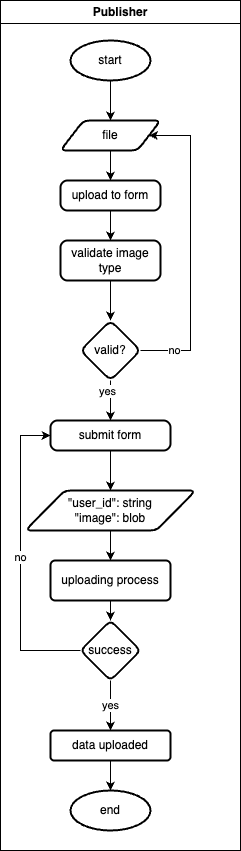

The diagram above was exported from draw.io. Its source (the exported page's mxGraphModel, read from the mxfile embedded in the PNG):
<mxGraphModel dx="1188" dy="829" grid="1" gridSize="10" guides="1" tooltips="1" connect="1" arrows="1" fold="1" page="1" pageScale="1" pageWidth="850" pageHeight="1100" math="0" shadow="0">
  <root>
    <mxCell id="0" />
    <mxCell id="1" parent="0" />
    <mxCell id="2" value="Publisher" style="swimlane;whiteSpace=wrap;html=1;" vertex="1" parent="1">
      <mxGeometry x="70" y="40" width="240" height="850" as="geometry" />
    </mxCell>
    <mxCell id="3" value="" style="edgeStyle=orthogonalEdgeStyle;rounded=0;orthogonalLoop=1;jettySize=auto;html=1;entryX=0.5;entryY=0;entryDx=0;entryDy=0;" edge="1" parent="2" source="4" target="19">
      <mxGeometry relative="1" as="geometry">
        <mxPoint x="110" y="120" as="targetPoint" />
      </mxGeometry>
    </mxCell>
    <mxCell id="4" value="start" style="strokeWidth=2;html=1;shape=mxgraph.flowchart.start_1;whiteSpace=wrap;" vertex="1" parent="2">
      <mxGeometry x="70" y="40" width="80" height="40" as="geometry" />
    </mxCell>
    <mxCell id="5" value="" style="edgeStyle=orthogonalEdgeStyle;rounded=0;orthogonalLoop=1;jettySize=auto;html=1;exitX=0.5;exitY=1;exitDx=0;exitDy=0;" edge="1" parent="2" source="19" target="7">
      <mxGeometry relative="1" as="geometry">
        <mxPoint x="110" y="160" as="sourcePoint" />
      </mxGeometry>
    </mxCell>
    <mxCell id="6" value="" style="edgeStyle=orthogonalEdgeStyle;rounded=0;orthogonalLoop=1;jettySize=auto;html=1;" edge="1" parent="2" source="7" target="9">
      <mxGeometry relative="1" as="geometry" />
    </mxCell>
    <mxCell id="7" value="upload to form" style="rounded=1;whiteSpace=wrap;html=1;absoluteArcSize=1;arcSize=14;strokeWidth=2;" vertex="1" parent="2">
      <mxGeometry x="60" y="180" width="100" height="30" as="geometry" />
    </mxCell>
    <mxCell id="8" value="" style="edgeStyle=orthogonalEdgeStyle;rounded=0;orthogonalLoop=1;jettySize=auto;html=1;" edge="1" parent="2" source="9" target="14">
      <mxGeometry relative="1" as="geometry" />
    </mxCell>
    <mxCell id="9" value="validate image type" style="rounded=1;whiteSpace=wrap;html=1;absoluteArcSize=1;arcSize=14;strokeWidth=2;" vertex="1" parent="2">
      <mxGeometry x="60" y="240" width="100" height="40" as="geometry" />
    </mxCell>
    <mxCell id="10" style="edgeStyle=orthogonalEdgeStyle;rounded=0;orthogonalLoop=1;jettySize=auto;html=1;entryX=1;entryY=0.5;entryDx=0;entryDy=0;exitX=1;exitY=0.5;exitDx=0;exitDy=0;" edge="1" parent="2" source="14" target="19">
      <mxGeometry relative="1" as="geometry">
        <mxPoint x="160" y="140" as="targetPoint" />
        <Array as="points">
          <mxPoint x="190" y="350" />
          <mxPoint x="190" y="135" />
        </Array>
      </mxGeometry>
    </mxCell>
    <mxCell id="11" value="no" style="edgeLabel;html=1;align=center;verticalAlign=middle;resizable=0;points=[];" vertex="1" connectable="0" parent="10">
      <mxGeometry x="-0.7837" y="-1" relative="1" as="geometry">
        <mxPoint y="-2" as="offset" />
      </mxGeometry>
    </mxCell>
    <mxCell id="12" value="" style="edgeStyle=orthogonalEdgeStyle;rounded=0;orthogonalLoop=1;jettySize=auto;html=1;" edge="1" parent="2" source="14" target="16">
      <mxGeometry relative="1" as="geometry" />
    </mxCell>
    <mxCell id="13" value="yes" style="edgeLabel;html=1;align=center;verticalAlign=middle;resizable=0;points=[];" vertex="1" connectable="0" parent="12">
      <mxGeometry x="-0.5" y="-4" relative="1" as="geometry">
        <mxPoint as="offset" />
      </mxGeometry>
    </mxCell>
    <mxCell id="14" value="valid?" style="rhombus;whiteSpace=wrap;html=1;rounded=1;absoluteArcSize=1;arcSize=14;strokeWidth=2;" vertex="1" parent="2">
      <mxGeometry x="80" y="320" width="60" height="60" as="geometry" />
    </mxCell>
    <mxCell id="15" style="edgeStyle=orthogonalEdgeStyle;rounded=0;orthogonalLoop=1;jettySize=auto;html=1;entryX=0.5;entryY=0;entryDx=0;entryDy=0;" edge="1" parent="2" source="16" target="18">
      <mxGeometry relative="1" as="geometry" />
    </mxCell>
    <mxCell id="16" value="submit form" style="whiteSpace=wrap;html=1;rounded=1;absoluteArcSize=1;arcSize=14;strokeWidth=2;" vertex="1" parent="2">
      <mxGeometry x="50" y="420" width="120" height="30" as="geometry" />
    </mxCell>
    <mxCell id="17" value="" style="edgeStyle=orthogonalEdgeStyle;rounded=0;orthogonalLoop=1;jettySize=auto;html=1;" edge="1" parent="2" source="18" target="21">
      <mxGeometry relative="1" as="geometry" />
    </mxCell>
    <mxCell id="18" value="&lt;div style=&quot;&quot;&gt;&lt;span style=&quot;background-color: transparent; color: light-dark(rgb(0, 0, 0), rgb(255, 255, 255));&quot;&gt;&quot;user_id&quot;: string&lt;/span&gt;&lt;/div&gt;&lt;div&gt;&quot;image&quot;: blob&lt;/div&gt;" style="shape=parallelogram;html=1;strokeWidth=2;perimeter=parallelogramPerimeter;whiteSpace=wrap;rounded=1;arcSize=12;size=0.23;align=center;spacingLeft=0;spacing=0;" vertex="1" parent="2">
      <mxGeometry x="25" y="490" width="170" height="40" as="geometry" />
    </mxCell>
    <mxCell id="19" value="file" style="shape=parallelogram;html=1;strokeWidth=2;perimeter=parallelogramPerimeter;whiteSpace=wrap;rounded=1;arcSize=12;size=0.23;" vertex="1" parent="2">
      <mxGeometry x="60" y="120" width="100" height="30" as="geometry" />
    </mxCell>
    <mxCell id="20" value="" style="edgeStyle=orthogonalEdgeStyle;rounded=0;orthogonalLoop=1;jettySize=auto;html=1;" edge="1" parent="2" source="21" target="24">
      <mxGeometry relative="1" as="geometry" />
    </mxCell>
    <mxCell id="21" value="uploading process" style="whiteSpace=wrap;html=1;strokeWidth=2;rounded=1;arcSize=12;spacingLeft=0;spacing=0;" vertex="1" parent="2">
      <mxGeometry x="50" y="560" width="120" height="40" as="geometry" />
    </mxCell>
    <mxCell id="22" value="yes" style="edgeStyle=orthogonalEdgeStyle;rounded=0;orthogonalLoop=1;jettySize=auto;html=1;" edge="1" parent="2" source="24" target="25">
      <mxGeometry relative="1" as="geometry" />
    </mxCell>
    <mxCell id="23" value="no" style="edgeStyle=orthogonalEdgeStyle;rounded=0;orthogonalLoop=1;jettySize=auto;html=1;exitX=0;exitY=0.5;exitDx=0;exitDy=0;entryX=0;entryY=0.5;entryDx=0;entryDy=0;" edge="1" parent="2" source="24" target="16">
      <mxGeometry relative="1" as="geometry">
        <Array as="points">
          <mxPoint x="20" y="650" />
          <mxPoint x="20" y="435" />
        </Array>
      </mxGeometry>
    </mxCell>
    <mxCell id="24" value="success" style="rhombus;whiteSpace=wrap;html=1;strokeWidth=2;rounded=1;arcSize=12;spacingLeft=0;spacing=0;" vertex="1" parent="2">
      <mxGeometry x="80" y="620" width="60" height="60" as="geometry" />
    </mxCell>
    <mxCell id="25" value="data uploaded" style="whiteSpace=wrap;html=1;strokeWidth=2;rounded=1;arcSize=12;spacingLeft=0;spacing=0;" vertex="1" parent="2">
      <mxGeometry x="50" y="730" width="120" height="30" as="geometry" />
    </mxCell>
    <mxCell id="26" value="end" style="strokeWidth=2;html=1;shape=mxgraph.flowchart.start_1;whiteSpace=wrap;" vertex="1" parent="2">
      <mxGeometry x="70" y="790" width="80" height="40" as="geometry" />
    </mxCell>
    <mxCell id="27" style="edgeStyle=orthogonalEdgeStyle;rounded=0;orthogonalLoop=1;jettySize=auto;html=1;exitX=0.5;exitY=1;exitDx=0;exitDy=0;entryX=0.5;entryY=0;entryDx=0;entryDy=0;entryPerimeter=0;" edge="1" parent="2" source="25" target="26">
      <mxGeometry relative="1" as="geometry" />
    </mxCell>
  </root>
</mxGraphModel>